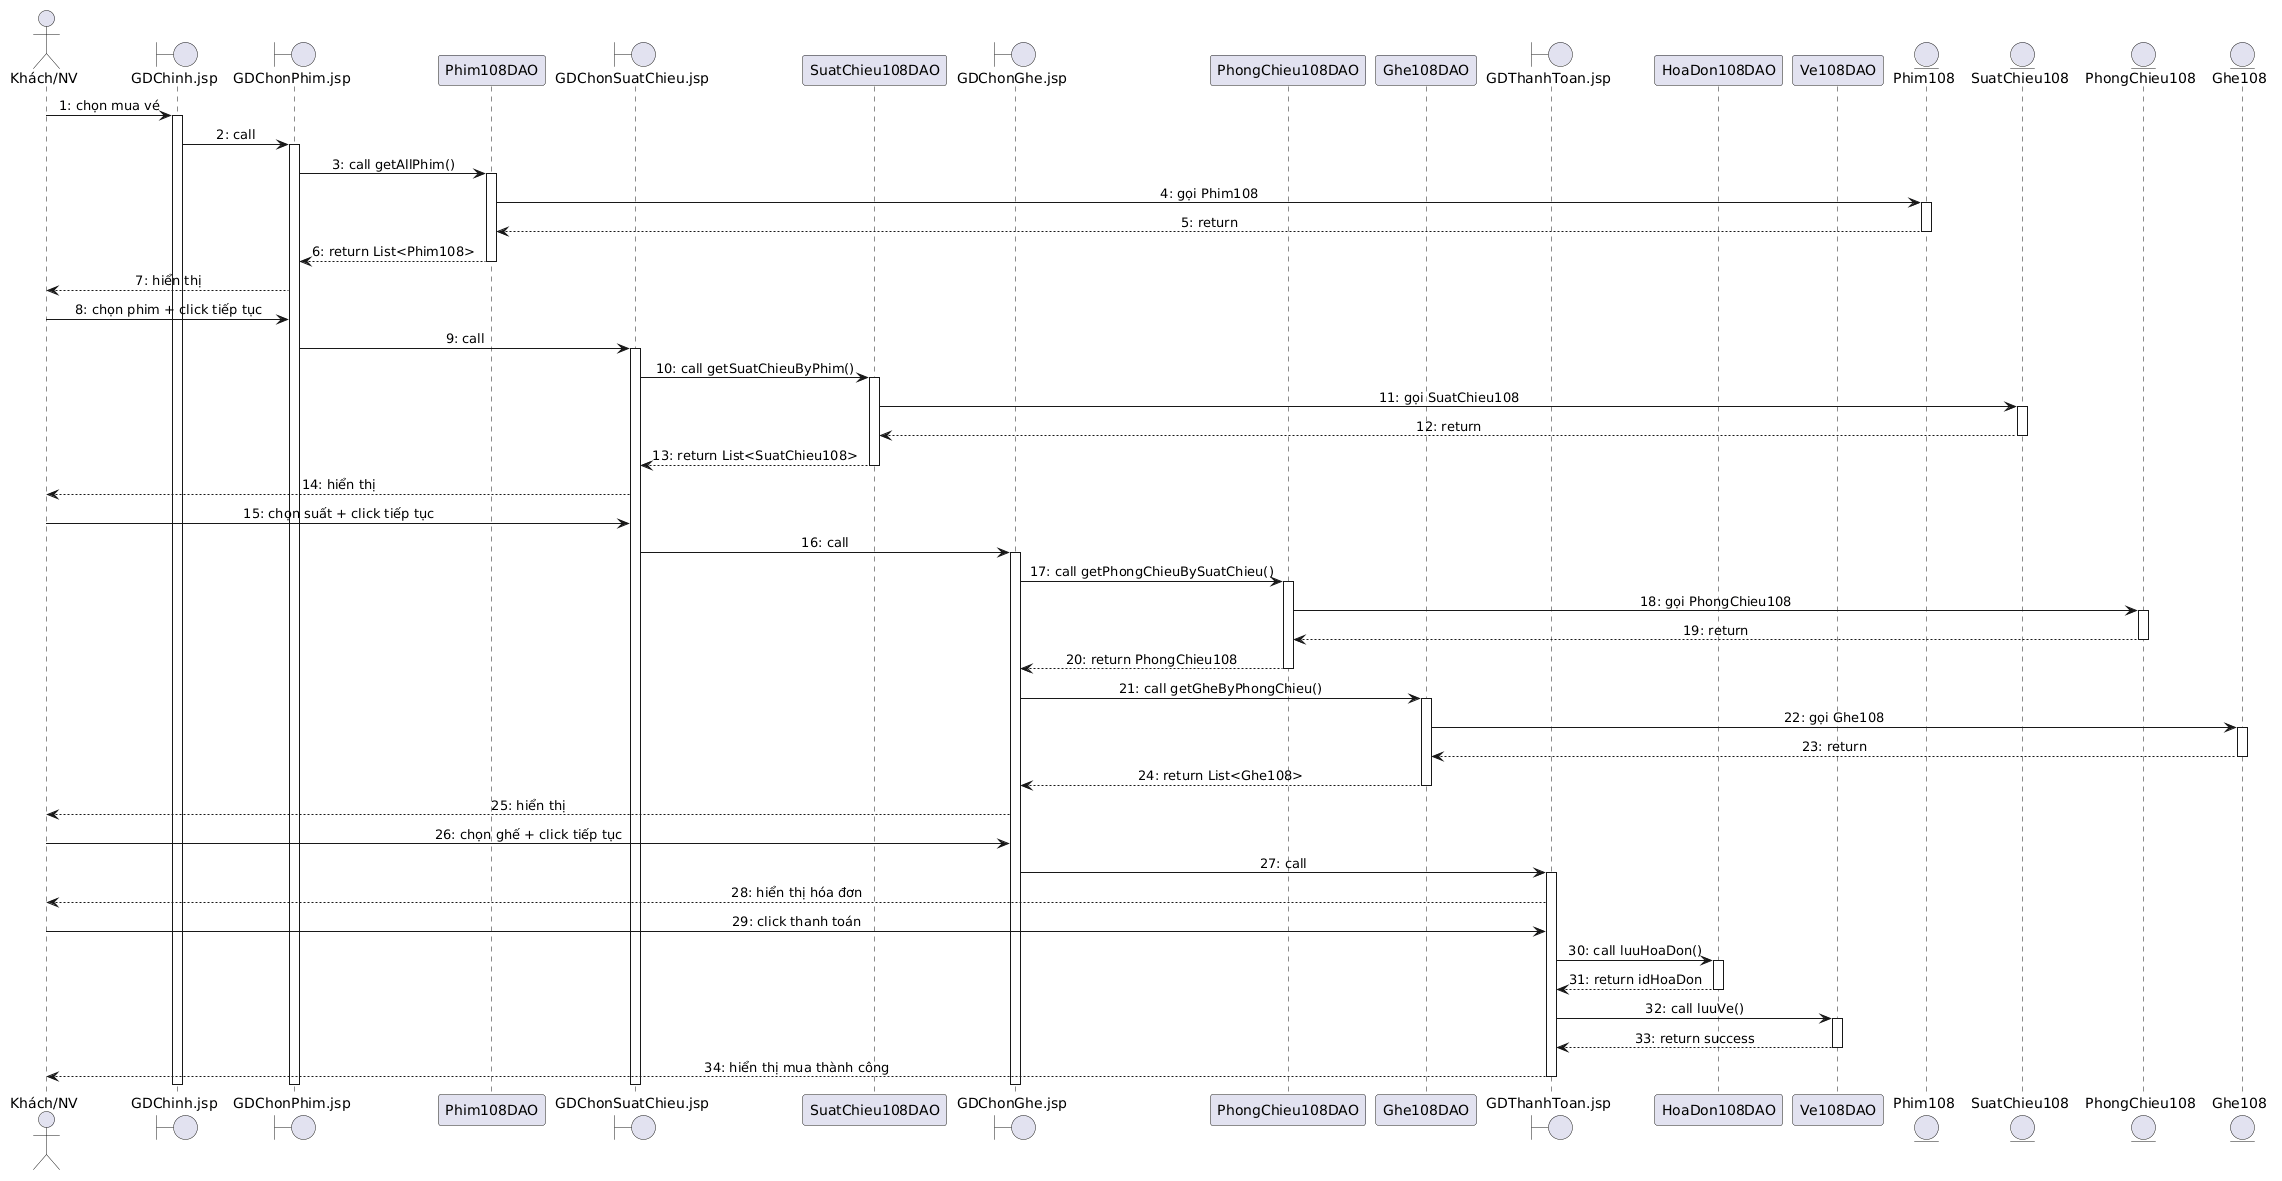

The diagram above was rendered by PlantUML. Its source (embedded in the PNG):
@startuml
skinparam backgroundColor #FFFFFF
skinparam shadowing false
skinparam sequenceMessageAlign center

actor "Khách/NV" as Actor
boundary "GDChinh.jsp" as GD0
boundary "GDChonPhim.jsp" as GD1
participant "Phim108DAO" as PDAO
boundary "GDChonSuatChieu.jsp" as GD2
participant "SuatChieu108DAO" as SCDAO
boundary "GDChonGhe.jsp" as GD3
participant "PhongChieu108DAO" as PCDAO
participant "Ghe108DAO" as GDAO
boundary "GDThanhToan.jsp" as GD4
participant "HoaDon108DAO" as HDDAO
participant "Ve108DAO" as VDAO
entity "Phim108" as E1
entity "SuatChieu108" as E2
entity "PhongChieu108" as E3
entity "Ghe108" as E4

Actor -> GD0 : 1: chọn mua vé
activate GD0
GD0 -> GD1 : 2: call
activate GD1
GD1 -> PDAO : 3: call getAllPhim()
activate PDAO
PDAO -> E1 : 4: gọi Phim108
activate E1
E1 --> PDAO : 5: return
deactivate E1
PDAO --> GD1 : 6: return List<Phim108>
deactivate PDAO
GD1 --> Actor : 7: hiển thị
Actor -> GD1 : 8: chọn phim + click tiếp tục

GD1 -> GD2 : 9: call
activate GD2
GD2 -> SCDAO : 10: call getSuatChieuByPhim()
activate SCDAO
SCDAO -> E2 : 11: gọi SuatChieu108
activate E2
E2 --> SCDAO : 12: return
deactivate E2
SCDAO --> GD2 : 13: return List<SuatChieu108>
deactivate SCDAO
GD2 --> Actor : 14: hiển thị
Actor -> GD2 : 15: chọn suất + click tiếp tục

GD2 -> GD3 : 16: call
activate GD3
GD3 -> PCDAO : 17: call getPhongChieuBySuatChieu()
activate PCDAO
PCDAO -> E3 : 18: gọi PhongChieu108
activate E3
E3 --> PCDAO : 19: return
deactivate E3
PCDAO --> GD3 : 20: return PhongChieu108
deactivate PCDAO

GD3 -> GDAO : 21: call getGheByPhongChieu()
activate GDAO
GDAO -> E4 : 22: gọi Ghe108
activate E4
E4 --> GDAO : 23: return
deactivate E4
GDAO --> GD3 : 24: return List<Ghe108>
deactivate GDAO
GD3 --> Actor : 25: hiển thị
Actor -> GD3 : 26: chọn ghế + click tiếp tục

GD3 -> GD4 : 27: call
activate GD4
GD4 --> Actor : 28: hiển thị hóa đơn
Actor -> GD4 : 29: click thanh toán
GD4 -> HDDAO : 30: call luuHoaDon()
activate HDDAO
HDDAO --> GD4 : 31: return idHoaDon
deactivate HDDAO
GD4 -> VDAO : 32: call luuVe()
activate VDAO
VDAO --> GD4 : 33: return success
deactivate VDAO
GD4 --> Actor : 34: hiển thị mua thành công
deactivate GD4
deactivate GD3
deactivate GD2
deactivate GD1
deactivate GD0
@enduml